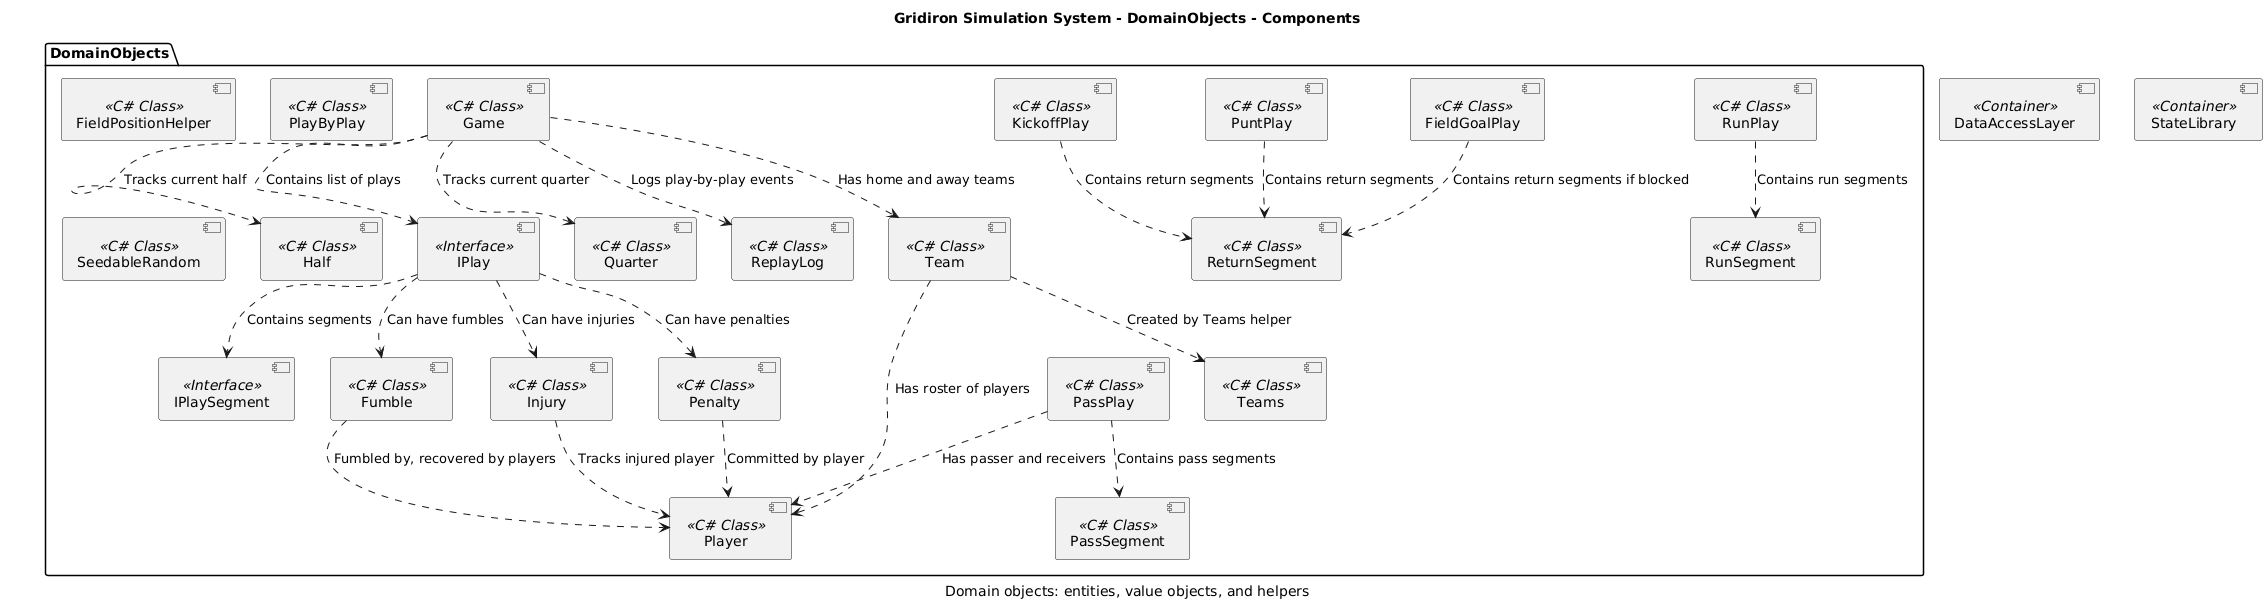

The diagram above was rendered by PlantUML. Its source (embedded in the PNG):
@startuml

title Gridiron Simulation System - DomainObjects - Components
caption Domain objects: entities, value objects, and helpers
component "DataAccessLayer" <<Container>> as 12
component "StateLibrary" <<Container>> as 11
package DomainObjects {
  component "FieldGoalPlay" <<C# Class>> as 37
  component "FieldPositionHelper" <<C# Class>> as 48
  component "Fumble" <<C# Class>> as 44
  component "Game" <<C# Class>> as 29
  component "Half" <<C# Class>> as 50
  component "Injury" <<C# Class>> as 43
  component "IPlay" <<Interface>> as 32
  component "IPlaySegment" <<Interface>> as 38
  component "KickoffPlay" <<C# Class>> as 35
  component "PassPlay" <<C# Class>> as 33
  component "PassSegment" <<C# Class>> as 39
  component "Penalty" <<C# Class>> as 42
  component "PlayByPlay" <<C# Class>> as 51
  component "Player" <<C# Class>> as 30
  component "PuntPlay" <<C# Class>> as 36
  component "Quarter" <<C# Class>> as 49
  component "ReplayLog" <<C# Class>> as 47
  component "ReturnSegment" <<C# Class>> as 41
  component "RunPlay" <<C# Class>> as 34
  component "RunSegment" <<C# Class>> as 40
  component "SeedableRandom" <<C# Class>> as 46
  component "Team" <<C# Class>> as 31
  component "Teams" <<C# Class>> as 45
}
37 ..> 41 : Contains return segments if blocked
44 ..> 30 : Fumbled by, recovered by players
29 ..> 50 : Tracks current half
29 ..> 32 : Contains list of plays
29 ..> 49 : Tracks current quarter
29 ..> 47 : Logs play-by-play events
29 ..> 31 : Has home and away teams
43 ..> 30 : Tracks injured player
32 ..> 44 : Can have fumbles
32 ..> 43 : Can have injuries
32 ..> 38 : Contains segments
32 ..> 42 : Can have penalties
35 ..> 41 : Contains return segments
33 ..> 39 : Contains pass segments
33 ..> 30 : Has passer and receivers
42 ..> 30 : Committed by player
36 ..> 41 : Contains return segments
34 ..> 40 : Contains run segments
31 ..> 30 : Has roster of players
31 ..> 45 : Created by Teams helper
@enduml